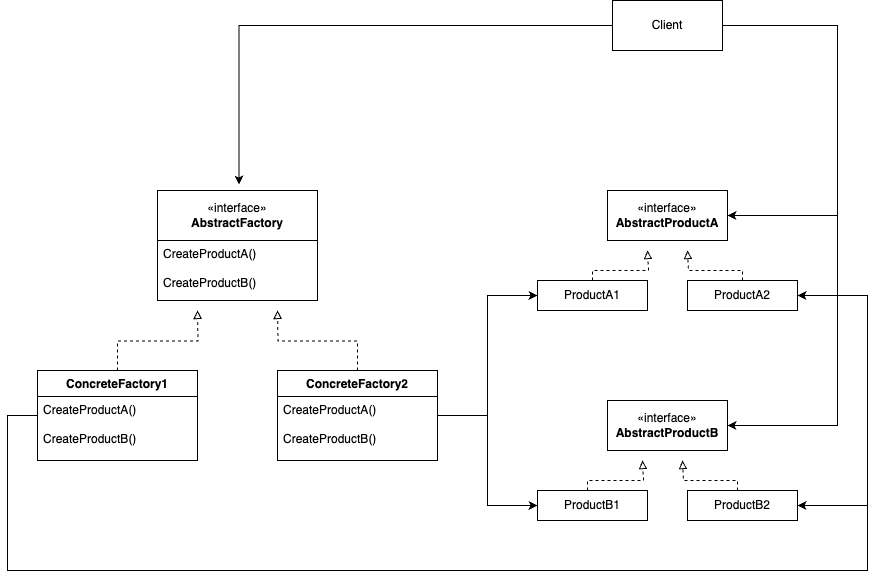

The diagram above was exported from draw.io. Its source (the exported page's mxGraphModel, read from the mxfile embedded in the PNG):
<mxGraphModel dx="1204" dy="875" grid="1" gridSize="10" guides="1" tooltips="1" connect="1" arrows="1" fold="1" page="1" pageScale="1" pageWidth="850" pageHeight="1100" math="0" shadow="0">
  <root>
    <mxCell id="0" />
    <mxCell id="1" parent="0" />
    <mxCell id="9l0nHXcruXKF3Jie0qjQ-15" style="edgeStyle=orthogonalEdgeStyle;rounded=0;orthogonalLoop=1;jettySize=auto;html=1;dashed=1;endArrow=block;endFill=0;" edge="1" parent="1" source="9l0nHXcruXKF3Jie0qjQ-2">
      <mxGeometry relative="1" as="geometry">
        <mxPoint x="270" y="700" as="targetPoint" />
      </mxGeometry>
    </mxCell>
    <mxCell id="9l0nHXcruXKF3Jie0qjQ-31" style="edgeStyle=orthogonalEdgeStyle;rounded=0;orthogonalLoop=1;jettySize=auto;html=1;entryX=1;entryY=0.5;entryDx=0;entryDy=0;" edge="1" parent="1" source="9l0nHXcruXKF3Jie0qjQ-2" target="9l0nHXcruXKF3Jie0qjQ-22">
      <mxGeometry relative="1" as="geometry">
        <Array as="points">
          <mxPoint x="80" y="805" />
          <mxPoint x="80" y="960" />
          <mxPoint x="940" y="960" />
          <mxPoint x="940" y="895" />
        </Array>
      </mxGeometry>
    </mxCell>
    <mxCell id="9l0nHXcruXKF3Jie0qjQ-32" style="edgeStyle=orthogonalEdgeStyle;rounded=0;orthogonalLoop=1;jettySize=auto;html=1;entryX=1;entryY=0.5;entryDx=0;entryDy=0;" edge="1" parent="1" source="9l0nHXcruXKF3Jie0qjQ-2" target="9l0nHXcruXKF3Jie0qjQ-19">
      <mxGeometry relative="1" as="geometry">
        <Array as="points">
          <mxPoint x="80" y="805" />
          <mxPoint x="80" y="960" />
          <mxPoint x="940" y="960" />
          <mxPoint x="940" y="685" />
        </Array>
      </mxGeometry>
    </mxCell>
    <mxCell id="9l0nHXcruXKF3Jie0qjQ-2" value="ConcreteFactory1" style="swimlane;fontStyle=1;align=center;verticalAlign=top;childLayout=stackLayout;horizontal=1;startSize=26;horizontalStack=0;resizeParent=1;resizeParentMax=0;resizeLast=0;collapsible=1;marginBottom=0;whiteSpace=wrap;html=1;" vertex="1" parent="1">
      <mxGeometry x="110" y="760" width="160" height="90" as="geometry" />
    </mxCell>
    <mxCell id="9l0nHXcruXKF3Jie0qjQ-5" value="CreateProductA()&lt;div&gt;&lt;br&gt;&lt;/div&gt;&lt;div&gt;CreateProductB()&lt;/div&gt;" style="text;strokeColor=none;fillColor=none;align=left;verticalAlign=top;spacingLeft=4;spacingRight=4;overflow=hidden;rotatable=0;points=[[0,0.5],[1,0.5]];portConstraint=eastwest;whiteSpace=wrap;html=1;" vertex="1" parent="9l0nHXcruXKF3Jie0qjQ-2">
      <mxGeometry y="26" width="160" height="64" as="geometry" />
    </mxCell>
    <mxCell id="9l0nHXcruXKF3Jie0qjQ-8" value="" style="group" vertex="1" connectable="0" parent="1">
      <mxGeometry x="230" y="580" width="160" height="110" as="geometry" />
    </mxCell>
    <mxCell id="9l0nHXcruXKF3Jie0qjQ-1" value="«interface»&lt;br&gt;&lt;b&gt;AbstractFactory&lt;/b&gt;" style="html=1;whiteSpace=wrap;" vertex="1" parent="9l0nHXcruXKF3Jie0qjQ-8">
      <mxGeometry width="160" height="50" as="geometry" />
    </mxCell>
    <mxCell id="9l0nHXcruXKF3Jie0qjQ-7" value="CreateProductA()&lt;div&gt;&lt;br&gt;&lt;/div&gt;&lt;div&gt;CreateProductB()&lt;/div&gt;" style="text;strokeColor=default;fillColor=none;align=left;verticalAlign=top;spacingLeft=4;spacingRight=4;overflow=hidden;rotatable=0;points=[[0,0.5],[1,0.5]];portConstraint=eastwest;whiteSpace=wrap;html=1;" vertex="1" parent="9l0nHXcruXKF3Jie0qjQ-8">
      <mxGeometry y="50" width="160" height="60" as="geometry" />
    </mxCell>
    <mxCell id="9l0nHXcruXKF3Jie0qjQ-16" style="edgeStyle=orthogonalEdgeStyle;rounded=0;orthogonalLoop=1;jettySize=auto;html=1;dashed=1;endArrow=block;endFill=0;" edge="1" parent="1" source="9l0nHXcruXKF3Jie0qjQ-13">
      <mxGeometry relative="1" as="geometry">
        <mxPoint x="350" y="700" as="targetPoint" />
      </mxGeometry>
    </mxCell>
    <mxCell id="9l0nHXcruXKF3Jie0qjQ-29" style="edgeStyle=orthogonalEdgeStyle;rounded=0;orthogonalLoop=1;jettySize=auto;html=1;entryX=0;entryY=0.5;entryDx=0;entryDy=0;" edge="1" parent="1" source="9l0nHXcruXKF3Jie0qjQ-13" target="9l0nHXcruXKF3Jie0qjQ-18">
      <mxGeometry relative="1" as="geometry" />
    </mxCell>
    <mxCell id="9l0nHXcruXKF3Jie0qjQ-30" style="edgeStyle=orthogonalEdgeStyle;rounded=0;orthogonalLoop=1;jettySize=auto;html=1;entryX=0;entryY=0.5;entryDx=0;entryDy=0;" edge="1" parent="1" source="9l0nHXcruXKF3Jie0qjQ-13" target="9l0nHXcruXKF3Jie0qjQ-21">
      <mxGeometry relative="1" as="geometry" />
    </mxCell>
    <mxCell id="9l0nHXcruXKF3Jie0qjQ-13" value="ConcreteFactory2" style="swimlane;fontStyle=1;align=center;verticalAlign=top;childLayout=stackLayout;horizontal=1;startSize=26;horizontalStack=0;resizeParent=1;resizeParentMax=0;resizeLast=0;collapsible=1;marginBottom=0;whiteSpace=wrap;html=1;" vertex="1" parent="1">
      <mxGeometry x="350" y="760" width="160" height="90" as="geometry" />
    </mxCell>
    <mxCell id="9l0nHXcruXKF3Jie0qjQ-14" value="CreateProductA()&lt;div&gt;&lt;br&gt;&lt;/div&gt;&lt;div&gt;CreateProductB()&lt;/div&gt;" style="text;strokeColor=none;fillColor=none;align=left;verticalAlign=top;spacingLeft=4;spacingRight=4;overflow=hidden;rotatable=0;points=[[0,0.5],[1,0.5]];portConstraint=eastwest;whiteSpace=wrap;html=1;" vertex="1" parent="9l0nHXcruXKF3Jie0qjQ-13">
      <mxGeometry y="26" width="160" height="64" as="geometry" />
    </mxCell>
    <mxCell id="9l0nHXcruXKF3Jie0qjQ-17" value="«interface»&lt;br&gt;&lt;b&gt;AbstractProductA&lt;/b&gt;" style="html=1;whiteSpace=wrap;" vertex="1" parent="1">
      <mxGeometry x="680" y="580" width="120" height="50" as="geometry" />
    </mxCell>
    <mxCell id="9l0nHXcruXKF3Jie0qjQ-23" style="edgeStyle=orthogonalEdgeStyle;rounded=0;orthogonalLoop=1;jettySize=auto;html=1;dashed=1;endArrow=block;endFill=0;" edge="1" parent="1" source="9l0nHXcruXKF3Jie0qjQ-18">
      <mxGeometry relative="1" as="geometry">
        <mxPoint x="720" y="640" as="targetPoint" />
        <Array as="points">
          <mxPoint x="665" y="660" />
          <mxPoint x="721" y="660" />
          <mxPoint x="721" y="640" />
        </Array>
      </mxGeometry>
    </mxCell>
    <mxCell id="9l0nHXcruXKF3Jie0qjQ-18" value="ProductA1" style="html=1;whiteSpace=wrap;" vertex="1" parent="1">
      <mxGeometry x="610" y="670" width="110" height="30" as="geometry" />
    </mxCell>
    <mxCell id="9l0nHXcruXKF3Jie0qjQ-25" style="edgeStyle=orthogonalEdgeStyle;rounded=0;orthogonalLoop=1;jettySize=auto;html=1;dashed=1;endArrow=block;endFill=0;" edge="1" parent="1" source="9l0nHXcruXKF3Jie0qjQ-19">
      <mxGeometry relative="1" as="geometry">
        <mxPoint x="760" y="640.0000000000001" as="targetPoint" />
        <Array as="points">
          <mxPoint x="815" y="660" />
          <mxPoint x="761" y="660" />
          <mxPoint x="761" y="640" />
        </Array>
      </mxGeometry>
    </mxCell>
    <mxCell id="9l0nHXcruXKF3Jie0qjQ-19" value="ProductA2" style="html=1;whiteSpace=wrap;" vertex="1" parent="1">
      <mxGeometry x="760" y="670" width="110" height="30" as="geometry" />
    </mxCell>
    <mxCell id="9l0nHXcruXKF3Jie0qjQ-20" value="«interface»&lt;br&gt;&lt;b&gt;AbstractProductB&lt;/b&gt;" style="html=1;whiteSpace=wrap;" vertex="1" parent="1">
      <mxGeometry x="680" y="790" width="120" height="50" as="geometry" />
    </mxCell>
    <mxCell id="9l0nHXcruXKF3Jie0qjQ-21" value="ProductB1" style="html=1;whiteSpace=wrap;" vertex="1" parent="1">
      <mxGeometry x="610" y="880" width="110" height="30" as="geometry" />
    </mxCell>
    <mxCell id="9l0nHXcruXKF3Jie0qjQ-22" value="ProductB2" style="html=1;whiteSpace=wrap;" vertex="1" parent="1">
      <mxGeometry x="760" y="880" width="110" height="30" as="geometry" />
    </mxCell>
    <mxCell id="9l0nHXcruXKF3Jie0qjQ-27" style="edgeStyle=orthogonalEdgeStyle;rounded=0;orthogonalLoop=1;jettySize=auto;html=1;dashed=1;endArrow=block;endFill=0;" edge="1" parent="1">
      <mxGeometry relative="1" as="geometry">
        <mxPoint x="715" y="850" as="targetPoint" />
        <mxPoint x="660" y="880" as="sourcePoint" />
        <Array as="points">
          <mxPoint x="660" y="870" />
          <mxPoint x="716" y="870" />
          <mxPoint x="716" y="850" />
        </Array>
      </mxGeometry>
    </mxCell>
    <mxCell id="9l0nHXcruXKF3Jie0qjQ-28" style="edgeStyle=orthogonalEdgeStyle;rounded=0;orthogonalLoop=1;jettySize=auto;html=1;dashed=1;endArrow=block;endFill=0;" edge="1" parent="1">
      <mxGeometry relative="1" as="geometry">
        <mxPoint x="755" y="850.0000000000001" as="targetPoint" />
        <mxPoint x="810" y="880" as="sourcePoint" />
        <Array as="points">
          <mxPoint x="810" y="870" />
          <mxPoint x="756" y="870" />
          <mxPoint x="756" y="850" />
        </Array>
      </mxGeometry>
    </mxCell>
    <mxCell id="9l0nHXcruXKF3Jie0qjQ-35" style="edgeStyle=orthogonalEdgeStyle;rounded=0;orthogonalLoop=1;jettySize=auto;html=1;entryX=1;entryY=0.5;entryDx=0;entryDy=0;" edge="1" parent="1" source="9l0nHXcruXKF3Jie0qjQ-33" target="9l0nHXcruXKF3Jie0qjQ-17">
      <mxGeometry relative="1" as="geometry">
        <Array as="points">
          <mxPoint x="910" y="415" />
          <mxPoint x="910" y="605" />
        </Array>
      </mxGeometry>
    </mxCell>
    <mxCell id="9l0nHXcruXKF3Jie0qjQ-36" style="edgeStyle=orthogonalEdgeStyle;rounded=0;orthogonalLoop=1;jettySize=auto;html=1;entryX=1;entryY=0.5;entryDx=0;entryDy=0;" edge="1" parent="1" source="9l0nHXcruXKF3Jie0qjQ-33" target="9l0nHXcruXKF3Jie0qjQ-20">
      <mxGeometry relative="1" as="geometry">
        <Array as="points">
          <mxPoint x="910" y="415" />
          <mxPoint x="910" y="815" />
        </Array>
      </mxGeometry>
    </mxCell>
    <mxCell id="9l0nHXcruXKF3Jie0qjQ-33" value="Client" style="html=1;whiteSpace=wrap;" vertex="1" parent="1">
      <mxGeometry x="685" y="390" width="110" height="50" as="geometry" />
    </mxCell>
    <mxCell id="9l0nHXcruXKF3Jie0qjQ-34" style="edgeStyle=orthogonalEdgeStyle;rounded=0;orthogonalLoop=1;jettySize=auto;html=1;entryX=0.509;entryY=-0.12;entryDx=0;entryDy=0;entryPerimeter=0;" edge="1" parent="1" source="9l0nHXcruXKF3Jie0qjQ-33" target="9l0nHXcruXKF3Jie0qjQ-1">
      <mxGeometry relative="1" as="geometry" />
    </mxCell>
  </root>
</mxGraphModel>